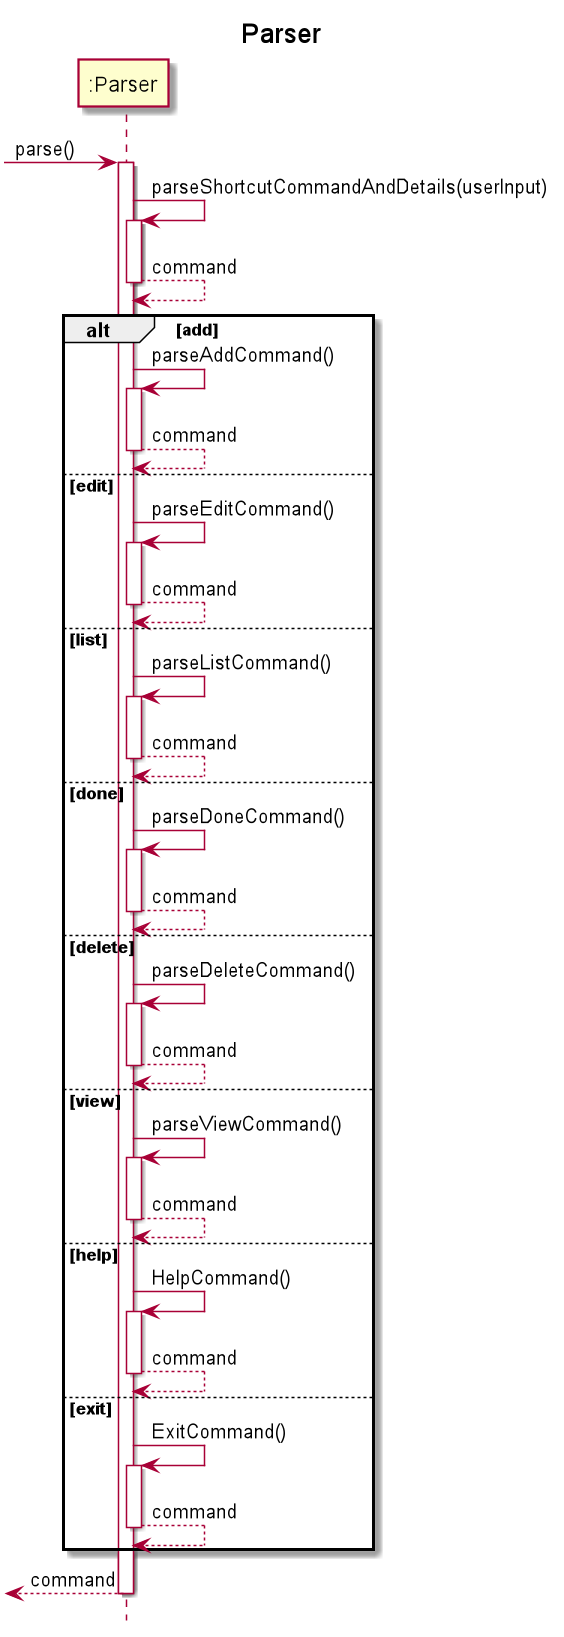

The diagram above was rendered by PlantUML. Its source (embedded in the PNG):
@startuml
title Parser
hide footbox
participant ":Parser" as Parser

->Parser++:parse()
Parser->Parser++: parseShortcutCommandAndDetails(userInput)
return command
alt add
Parser->Parser++:parseAddCommand()
return command
else edit
Parser->Parser++:parseEditCommand()
return command
else list
Parser->Parser++:parseListCommand()
return command
else done
Parser->Parser++:parseDoneCommand()
return command
else delete
Parser->Parser++:parseDeleteCommand()
return command
else view
Parser->Parser++:parseViewCommand()
return command
else help
Parser->Parser++:HelpCommand()
return command
else exit
Parser->Parser++:ExitCommand()
return command
end
<--Parser--: command


@enduml